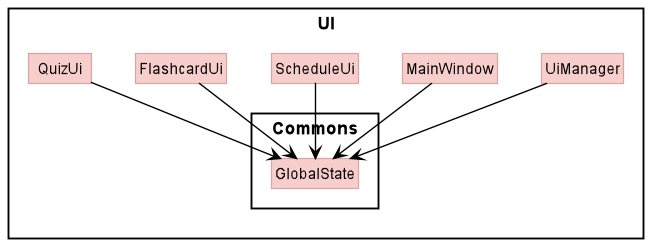

The diagram above was rendered by PlantUML. Its source (embedded in the PNG):
@startuml
!include style.puml
skinparam arrowThickness 1.1
skinparam arrowColor #black
skinparam classBackgroundColor UI_COLOR
skinparam classBorderColor UI_COLOR_T1


package UI <<Rectangle>>{
Class UiManager
Class MainWindow
Class ScheduleUi
Class FlashcardUi
Class QuizUi

package Commons <<Rectangle>>{
Class GlobalState
}

}


skinparam component {
  FontSize 10
  ArrowFontName Arial
  ArrowFontColor black
}


UiManager --> GlobalState
MainWindow --> GlobalState
ScheduleUi --> GlobalState
FlashcardUi --> GlobalState
QuizUi --> GlobalState








@enduml